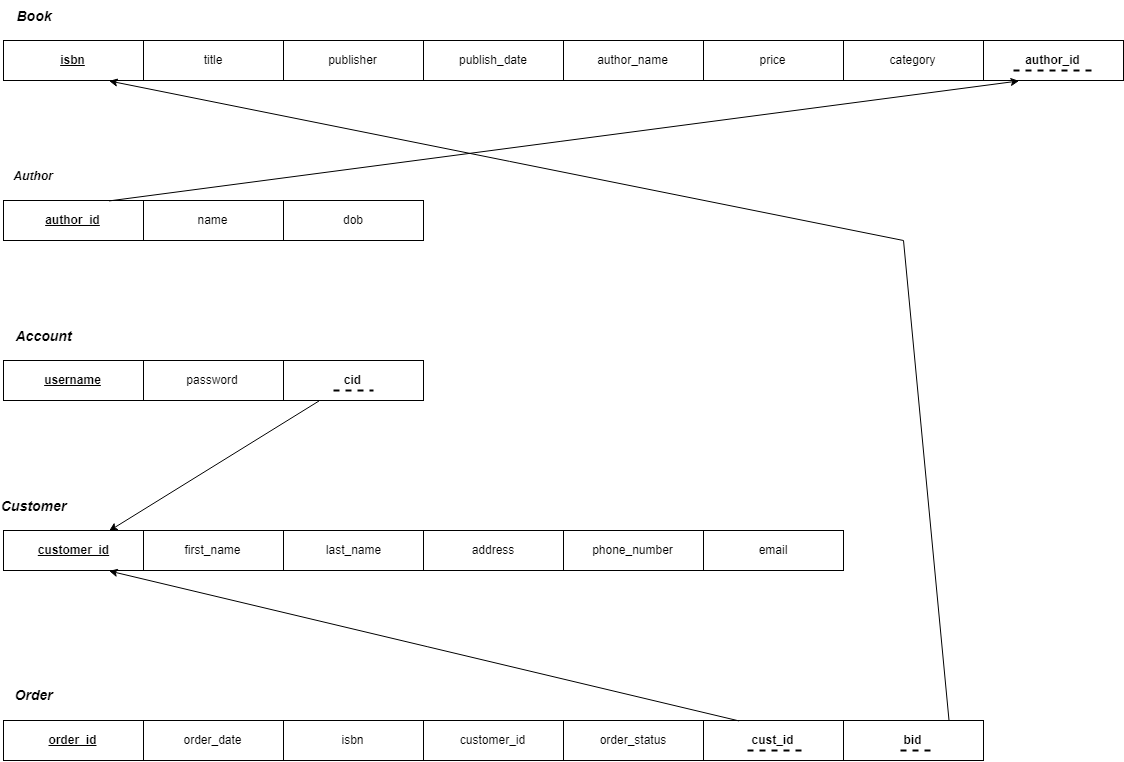

The diagram above was exported from draw.io. Its source (the exported page's mxGraphModel, read from the mxfile embedded in the PNG):
<mxGraphModel dx="1443" dy="761" grid="1" gridSize="10" guides="1" tooltips="1" connect="1" arrows="1" fold="1" page="1" pageScale="1" pageWidth="827" pageHeight="1169" math="0" shadow="0">
  <root>
    <mxCell id="0" />
    <mxCell id="1" parent="0" />
    <mxCell id="ErWBUN7MEcVNf-br-tE7-6" value="&lt;b&gt;author_id&lt;/b&gt;" style="rounded=0;whiteSpace=wrap;html=1;" vertex="1" parent="1">
      <mxGeometry x="1020" y="60" width="140" height="40" as="geometry" />
    </mxCell>
    <mxCell id="ErWBUN7MEcVNf-br-tE7-51" value="&lt;b&gt;cust_id&lt;/b&gt;" style="rounded=0;whiteSpace=wrap;html=1;" vertex="1" parent="1">
      <mxGeometry x="740" y="740" width="140" height="40" as="geometry" />
    </mxCell>
    <mxCell id="ErWBUN7MEcVNf-br-tE7-47" value="&lt;b&gt;cid&lt;/b&gt;" style="rounded=0;whiteSpace=wrap;html=1;" vertex="1" parent="1">
      <mxGeometry x="320" y="380" width="140" height="40" as="geometry" />
    </mxCell>
    <mxCell id="ErWBUN7MEcVNf-br-tE7-1" value="&lt;u&gt;&lt;b&gt;isbn&lt;/b&gt;&lt;/u&gt;" style="rounded=0;whiteSpace=wrap;html=1;" vertex="1" parent="1">
      <mxGeometry x="40" y="60" width="140" height="40" as="geometry" />
    </mxCell>
    <mxCell id="ErWBUN7MEcVNf-br-tE7-2" value="&lt;font style=&quot;font-size: 14px&quot;&gt;&lt;i&gt;&lt;b&gt;Book&lt;/b&gt;&lt;/i&gt;&lt;/font&gt;" style="text;html=1;strokeColor=none;fillColor=none;align=center;verticalAlign=middle;whiteSpace=wrap;rounded=0;" vertex="1" parent="1">
      <mxGeometry x="50" y="20" width="40" height="30" as="geometry" />
    </mxCell>
    <mxCell id="ErWBUN7MEcVNf-br-tE7-5" value="title" style="rounded=0;whiteSpace=wrap;html=1;" vertex="1" parent="1">
      <mxGeometry x="180" y="60" width="140" height="40" as="geometry" />
    </mxCell>
    <mxCell id="ErWBUN7MEcVNf-br-tE7-7" value="publisher" style="rounded=0;whiteSpace=wrap;html=1;" vertex="1" parent="1">
      <mxGeometry x="320" y="60" width="140" height="40" as="geometry" />
    </mxCell>
    <mxCell id="ErWBUN7MEcVNf-br-tE7-8" value="author_name" style="rounded=0;whiteSpace=wrap;html=1;" vertex="1" parent="1">
      <mxGeometry x="600" y="60" width="140" height="40" as="geometry" />
    </mxCell>
    <mxCell id="ErWBUN7MEcVNf-br-tE7-9" value="price" style="rounded=0;whiteSpace=wrap;html=1;" vertex="1" parent="1">
      <mxGeometry x="740" y="60" width="140" height="40" as="geometry" />
    </mxCell>
    <mxCell id="ErWBUN7MEcVNf-br-tE7-10" value="category" style="rounded=0;whiteSpace=wrap;html=1;" vertex="1" parent="1">
      <mxGeometry x="880" y="60" width="140" height="40" as="geometry" />
    </mxCell>
    <mxCell id="ErWBUN7MEcVNf-br-tE7-11" value="&lt;u&gt;&lt;b&gt;author_id&lt;/b&gt;&lt;/u&gt;" style="rounded=0;whiteSpace=wrap;html=1;" vertex="1" parent="1">
      <mxGeometry x="40" y="220" width="140" height="40" as="geometry" />
    </mxCell>
    <mxCell id="ErWBUN7MEcVNf-br-tE7-12" value="&lt;b&gt;&lt;i&gt;Author&lt;/i&gt;&lt;/b&gt;" style="text;html=1;strokeColor=none;fillColor=none;align=center;verticalAlign=middle;whiteSpace=wrap;rounded=0;" vertex="1" parent="1">
      <mxGeometry x="50" y="180" width="40" height="30" as="geometry" />
    </mxCell>
    <mxCell id="ErWBUN7MEcVNf-br-tE7-13" value="name" style="rounded=0;whiteSpace=wrap;html=1;" vertex="1" parent="1">
      <mxGeometry x="180" y="220" width="140" height="40" as="geometry" />
    </mxCell>
    <mxCell id="ErWBUN7MEcVNf-br-tE7-14" value="dob" style="rounded=0;whiteSpace=wrap;html=1;" vertex="1" parent="1">
      <mxGeometry x="320" y="220" width="140" height="40" as="geometry" />
    </mxCell>
    <mxCell id="ErWBUN7MEcVNf-br-tE7-19" value="&lt;u&gt;&lt;b&gt;username&lt;/b&gt;&lt;/u&gt;" style="rounded=0;whiteSpace=wrap;html=1;" vertex="1" parent="1">
      <mxGeometry x="40" y="380" width="140" height="40" as="geometry" />
    </mxCell>
    <mxCell id="ErWBUN7MEcVNf-br-tE7-20" value="&lt;font style=&quot;font-size: 14px&quot;&gt;&lt;i&gt;&lt;b&gt;Account&lt;/b&gt;&lt;/i&gt;&lt;/font&gt;" style="text;html=1;strokeColor=none;fillColor=none;align=center;verticalAlign=middle;whiteSpace=wrap;rounded=0;" vertex="1" parent="1">
      <mxGeometry x="50" y="340" width="60" height="30" as="geometry" />
    </mxCell>
    <mxCell id="ErWBUN7MEcVNf-br-tE7-21" value="password" style="rounded=0;whiteSpace=wrap;html=1;" vertex="1" parent="1">
      <mxGeometry x="180" y="380" width="140" height="40" as="geometry" />
    </mxCell>
    <mxCell id="ErWBUN7MEcVNf-br-tE7-27" value="&lt;u&gt;&lt;b&gt;customer_id&lt;/b&gt;&lt;/u&gt;" style="rounded=0;whiteSpace=wrap;html=1;" vertex="1" parent="1">
      <mxGeometry x="40" y="550" width="140" height="40" as="geometry" />
    </mxCell>
    <mxCell id="ErWBUN7MEcVNf-br-tE7-28" value="&lt;font style=&quot;font-size: 14px&quot;&gt;&lt;i&gt;&lt;b&gt;Customer&lt;/b&gt;&lt;/i&gt;&lt;/font&gt;" style="text;html=1;strokeColor=none;fillColor=none;align=center;verticalAlign=middle;whiteSpace=wrap;rounded=0;" vertex="1" parent="1">
      <mxGeometry x="50" y="510" width="40" height="30" as="geometry" />
    </mxCell>
    <mxCell id="ErWBUN7MEcVNf-br-tE7-29" value="first_name" style="rounded=0;whiteSpace=wrap;html=1;" vertex="1" parent="1">
      <mxGeometry x="180" y="550" width="140" height="40" as="geometry" />
    </mxCell>
    <mxCell id="ErWBUN7MEcVNf-br-tE7-30" value="last_name" style="rounded=0;whiteSpace=wrap;html=1;" vertex="1" parent="1">
      <mxGeometry x="320" y="550" width="140" height="40" as="geometry" />
    </mxCell>
    <mxCell id="ErWBUN7MEcVNf-br-tE7-31" value="address" style="rounded=0;whiteSpace=wrap;html=1;" vertex="1" parent="1">
      <mxGeometry x="460" y="550" width="140" height="40" as="geometry" />
    </mxCell>
    <mxCell id="ErWBUN7MEcVNf-br-tE7-32" value="phone_number" style="rounded=0;whiteSpace=wrap;html=1;" vertex="1" parent="1">
      <mxGeometry x="600" y="550" width="140" height="40" as="geometry" />
    </mxCell>
    <mxCell id="ErWBUN7MEcVNf-br-tE7-33" value="email" style="rounded=0;whiteSpace=wrap;html=1;" vertex="1" parent="1">
      <mxGeometry x="740" y="550" width="140" height="40" as="geometry" />
    </mxCell>
    <mxCell id="ErWBUN7MEcVNf-br-tE7-35" value="&lt;u&gt;&lt;b&gt;order_id&lt;/b&gt;&lt;/u&gt;" style="rounded=0;whiteSpace=wrap;html=1;" vertex="1" parent="1">
      <mxGeometry x="40" y="740" width="140" height="40" as="geometry" />
    </mxCell>
    <mxCell id="ErWBUN7MEcVNf-br-tE7-36" value="&lt;font style=&quot;font-size: 14px&quot;&gt;&lt;i&gt;&lt;b&gt;Order&lt;/b&gt;&lt;/i&gt;&lt;/font&gt;" style="text;html=1;strokeColor=none;fillColor=none;align=center;verticalAlign=middle;whiteSpace=wrap;rounded=0;" vertex="1" parent="1">
      <mxGeometry x="50" y="700" width="40" height="30" as="geometry" />
    </mxCell>
    <mxCell id="ErWBUN7MEcVNf-br-tE7-37" value="order_date" style="rounded=0;whiteSpace=wrap;html=1;" vertex="1" parent="1">
      <mxGeometry x="180" y="740" width="140" height="40" as="geometry" />
    </mxCell>
    <mxCell id="ErWBUN7MEcVNf-br-tE7-38" value="isbn" style="rounded=0;whiteSpace=wrap;html=1;" vertex="1" parent="1">
      <mxGeometry x="320" y="740" width="140" height="40" as="geometry" />
    </mxCell>
    <mxCell id="ErWBUN7MEcVNf-br-tE7-39" value="customer_id" style="rounded=0;whiteSpace=wrap;html=1;" vertex="1" parent="1">
      <mxGeometry x="460" y="740" width="140" height="40" as="geometry" />
    </mxCell>
    <mxCell id="ErWBUN7MEcVNf-br-tE7-40" value="order_status" style="rounded=0;whiteSpace=wrap;html=1;" vertex="1" parent="1">
      <mxGeometry x="600" y="740" width="140" height="40" as="geometry" />
    </mxCell>
    <mxCell id="ErWBUN7MEcVNf-br-tE7-48" value="" style="endArrow=none;dashed=1;html=1;rounded=1;strokeWidth=2;jumpSize=6;" edge="1" parent="1">
      <mxGeometry width="50" height="50" relative="1" as="geometry">
        <mxPoint x="370" y="410" as="sourcePoint" />
        <mxPoint x="410" y="410" as="targetPoint" />
      </mxGeometry>
    </mxCell>
    <mxCell id="ErWBUN7MEcVNf-br-tE7-49" value="" style="endArrow=classic;html=1;entryX=0.75;entryY=0;entryDx=0;entryDy=0;exitX=0.25;exitY=1;exitDx=0;exitDy=0;" edge="1" parent="1" source="ErWBUN7MEcVNf-br-tE7-47" target="ErWBUN7MEcVNf-br-tE7-27">
      <mxGeometry width="50" height="50" relative="1" as="geometry">
        <mxPoint x="145" y="500" as="sourcePoint" />
        <mxPoint x="90" y="800" as="targetPoint" />
      </mxGeometry>
    </mxCell>
    <mxCell id="ErWBUN7MEcVNf-br-tE7-52" value="" style="endArrow=classic;html=1;strokeWidth=1;entryX=0.75;entryY=1;entryDx=0;entryDy=0;exitX=0.25;exitY=0;exitDx=0;exitDy=0;" edge="1" parent="1" source="ErWBUN7MEcVNf-br-tE7-51" target="ErWBUN7MEcVNf-br-tE7-27">
      <mxGeometry width="50" height="50" relative="1" as="geometry">
        <mxPoint x="40" y="850" as="sourcePoint" />
        <mxPoint x="90" y="800" as="targetPoint" />
      </mxGeometry>
    </mxCell>
    <mxCell id="ErWBUN7MEcVNf-br-tE7-53" value="" style="endArrow=none;dashed=1;html=1;rounded=1;strokeWidth=2;jumpSize=6;" edge="1" parent="1">
      <mxGeometry width="50" height="50" relative="1" as="geometry">
        <mxPoint x="784" y="770" as="sourcePoint" />
        <mxPoint x="844" y="770" as="targetPoint" />
      </mxGeometry>
    </mxCell>
    <mxCell id="ErWBUN7MEcVNf-br-tE7-55" value="" style="endArrow=classic;html=1;strokeWidth=1;entryX=0.25;entryY=1;entryDx=0;entryDy=0;exitX=0.75;exitY=0;exitDx=0;exitDy=0;" edge="1" parent="1" source="ErWBUN7MEcVNf-br-tE7-11" target="ErWBUN7MEcVNf-br-tE7-6">
      <mxGeometry width="50" height="50" relative="1" as="geometry">
        <mxPoint x="494.66666666666674" y="220.16666666666674" as="sourcePoint" />
        <mxPoint x="90" y="800" as="targetPoint" />
      </mxGeometry>
    </mxCell>
    <mxCell id="ErWBUN7MEcVNf-br-tE7-56" value="" style="endArrow=none;dashed=1;html=1;rounded=1;strokeWidth=2;jumpSize=6;" edge="1" parent="1">
      <mxGeometry width="50" height="50" relative="1" as="geometry">
        <mxPoint x="1050" y="90" as="sourcePoint" />
        <mxPoint x="1130" y="90" as="targetPoint" />
      </mxGeometry>
    </mxCell>
    <mxCell id="ErWBUN7MEcVNf-br-tE7-57" value="&lt;b&gt;bid&lt;/b&gt;" style="rounded=0;whiteSpace=wrap;html=1;" vertex="1" parent="1">
      <mxGeometry x="880" y="740" width="140" height="40" as="geometry" />
    </mxCell>
    <mxCell id="ErWBUN7MEcVNf-br-tE7-58" value="" style="endArrow=classic;html=1;strokeWidth=1;entryX=0.75;entryY=1;entryDx=0;entryDy=0;" edge="1" parent="1" target="ErWBUN7MEcVNf-br-tE7-1">
      <mxGeometry width="50" height="50" relative="1" as="geometry">
        <mxPoint x="940" y="260" as="sourcePoint" />
        <mxPoint x="90" y="800" as="targetPoint" />
      </mxGeometry>
    </mxCell>
    <mxCell id="ErWBUN7MEcVNf-br-tE7-59" value="" style="endArrow=none;html=1;strokeWidth=1;exitX=0.75;exitY=0;exitDx=0;exitDy=0;" edge="1" parent="1" source="ErWBUN7MEcVNf-br-tE7-57">
      <mxGeometry width="50" height="50" relative="1" as="geometry">
        <mxPoint x="40" y="850" as="sourcePoint" />
        <mxPoint x="940" y="260" as="targetPoint" />
      </mxGeometry>
    </mxCell>
    <mxCell id="ErWBUN7MEcVNf-br-tE7-60" value="" style="endArrow=none;dashed=1;html=1;rounded=1;strokeWidth=2;jumpSize=6;" edge="1" parent="1">
      <mxGeometry width="50" height="50" relative="1" as="geometry">
        <mxPoint x="937" y="770" as="sourcePoint" />
        <mxPoint x="967" y="770" as="targetPoint" />
      </mxGeometry>
    </mxCell>
    <mxCell id="ErWBUN7MEcVNf-br-tE7-61" value="publish_date" style="rounded=0;whiteSpace=wrap;html=1;" vertex="1" parent="1">
      <mxGeometry x="460" y="60" width="140" height="40" as="geometry" />
    </mxCell>
  </root>
</mxGraphModel>